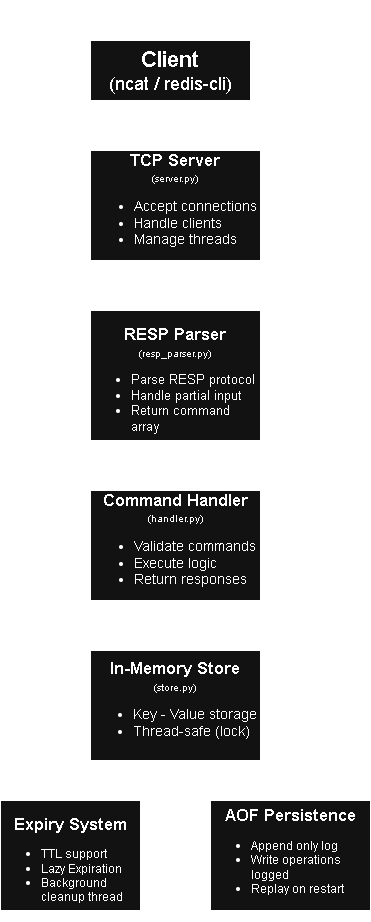

The diagram above was exported from draw.io. Its source (the exported page's mxGraphModel, read from the mxfile embedded in the PNG):
<mxGraphModel dx="1603" dy="775" grid="1" gridSize="10" guides="1" tooltips="1" connect="1" arrows="1" fold="1" page="1" pageScale="1" pageWidth="850" pageHeight="1100" math="0" shadow="0">
  <root>
    <mxCell id="0" />
    <mxCell id="1" parent="0" />
    <mxCell id="2YhcAsJUY7yRUbpoKrCa-23" parent="1" style="shape=curlyBracket;whiteSpace=wrap;html=1;rounded=1;flipH=1;labelPosition=right;verticalLabelPosition=middle;align=left;verticalAlign=middle;legacyAnchorPoints=0;size=0.5;rotation=270;strokeColor=light-dark(#000000,#FFFFFF);fillColor=light-dark(#FFFFFF,#FFFFFF);" value="" vertex="1">
      <mxGeometry height="211.86" width="29.67" x="388.28" y="667.05" as="geometry" />
    </mxCell>
    <mxCell id="2YhcAsJUY7yRUbpoKrCa-1" parent="1" style="rounded=0;whiteSpace=wrap;html=1;" value="&lt;font style=&quot;font-size: 22px;&quot;&gt;&lt;b&gt;Client&lt;/b&gt;&lt;/font&gt;&lt;div&gt;&lt;font style=&quot;font-size: 18px;&quot;&gt;(ncat / redis-cli)&lt;/font&gt;&lt;/div&gt;" vertex="1">
      <mxGeometry height="60" width="160" x="320" y="40" as="geometry" />
    </mxCell>
    <mxCell id="2YhcAsJUY7yRUbpoKrCa-2" parent="1" style="rounded=0;whiteSpace=wrap;html=1;" value="&lt;div&gt;&lt;font style=&quot;font-size: 17px;&quot;&gt;&lt;b&gt;TCP Server&lt;/b&gt;&lt;/font&gt;&lt;/div&gt;&lt;div&gt;&lt;font style=&quot;font-size: 10px;&quot;&gt;(server.py)&lt;/font&gt;&lt;/div&gt;&lt;div&gt;&lt;ul&gt;&lt;li style=&quot;text-align: left;&quot;&gt;&lt;font style=&quot;font-size: 14px;&quot;&gt;Accept connections&lt;/font&gt;&lt;/li&gt;&lt;li style=&quot;text-align: left;&quot;&gt;&lt;font style=&quot;font-size: 14px;&quot;&gt;Handle clients&lt;/font&gt;&lt;/li&gt;&lt;li style=&quot;text-align: left;&quot;&gt;&lt;font style=&quot;font-size: 14px;&quot;&gt;Manage threads&lt;/font&gt;&lt;/li&gt;&lt;/ul&gt;&lt;/div&gt;" vertex="1">
      <mxGeometry height="110" width="170" x="320" y="150" as="geometry" />
    </mxCell>
    <mxCell id="2YhcAsJUY7yRUbpoKrCa-3" edge="1" parent="1" style="endArrow=classic;html=1;rounded=0;strokeColor=light-dark(#000000,#FFFFFF);" value="">
      <mxGeometry height="50" relative="1" width="50" as="geometry">
        <mxPoint x="400" y="120" as="sourcePoint" />
        <mxPoint x="400" y="100" as="targetPoint" />
      </mxGeometry>
    </mxCell>
    <mxCell id="2YhcAsJUY7yRUbpoKrCa-4" parent="1" style="text;html=1;whiteSpace=wrap;strokeColor=none;fillColor=none;align=center;verticalAlign=middle;rounded=0;" value="&lt;span style=&quot;font-size: 14px;&quot;&gt;&lt;font style=&quot;color: light-dark(rgb(0, 0, 0), rgb(255, 255, 255));&quot;&gt;TCP Connection&lt;/font&gt;&lt;/span&gt;" vertex="1">
      <mxGeometry height="10" width="122.5" x="338.75" y="120" as="geometry" />
    </mxCell>
    <mxCell id="2YhcAsJUY7yRUbpoKrCa-6" edge="1" parent="1" style="endArrow=classic;html=1;rounded=0;exitX=0.5;exitY=1;exitDx=0;exitDy=0;strokeColor=light-dark(#000000,#FFFFFF);" value="">
      <mxGeometry height="50" relative="1" width="50" as="geometry">
        <mxPoint x="399.76" y="130" as="sourcePoint" />
        <mxPoint x="399.96" y="150" as="targetPoint" />
      </mxGeometry>
    </mxCell>
    <mxCell id="2YhcAsJUY7yRUbpoKrCa-7" edge="1" parent="1" style="endArrow=classic;html=1;rounded=0;strokeColor=light-dark(#000000,#FFFFFF);" value="">
      <mxGeometry height="50" relative="1" width="50" as="geometry">
        <mxPoint x="399.8" y="280" as="sourcePoint" />
        <mxPoint x="399.8" y="260" as="targetPoint" />
      </mxGeometry>
    </mxCell>
    <mxCell id="2YhcAsJUY7yRUbpoKrCa-8" parent="1" style="text;whiteSpace=wrap;html=1;" value="&lt;font style=&quot;color: light-dark(rgb(0, 0, 0), rgb(255, 255, 255));&quot;&gt;Command Array&lt;/font&gt;" vertex="1">
      <mxGeometry height="20" width="130" x="350" y="270" as="geometry" />
    </mxCell>
    <mxCell id="2YhcAsJUY7yRUbpoKrCa-9" edge="1" parent="1" style="endArrow=classic;html=1;rounded=0;exitX=0.5;exitY=1;exitDx=0;exitDy=0;strokeColor=light-dark(#000000,#FFFFFF);" value="">
      <mxGeometry height="50" relative="1" width="50" as="geometry">
        <mxPoint x="399.88" y="290" as="sourcePoint" />
        <mxPoint x="400.08" y="310" as="targetPoint" />
      </mxGeometry>
    </mxCell>
    <mxCell id="2YhcAsJUY7yRUbpoKrCa-10" parent="1" style="rounded=0;whiteSpace=wrap;html=1;" value="&lt;div&gt;&lt;span style=&quot;background-color: transparent; color: light-dark(rgb(0, 0, 0), rgb(255, 255, 255)); font-size: 17px;&quot;&gt;&lt;b&gt;&lt;br&gt;&lt;/b&gt;&lt;/span&gt;&lt;/div&gt;&lt;div&gt;&lt;span style=&quot;background-color: transparent; color: light-dark(rgb(0, 0, 0), rgb(255, 255, 255)); font-size: 17px;&quot;&gt;&lt;b&gt;RESP Parser&lt;/b&gt;&lt;/span&gt;&lt;/div&gt;&lt;div&gt;&lt;span style=&quot;font-size: 10px; background-color: transparent; color: light-dark(rgb(0, 0, 0), rgb(255, 255, 255));&quot;&gt;(resp_parser.py)&lt;/span&gt;&lt;/div&gt;&lt;div&gt;&lt;ul&gt;&lt;li style=&quot;text-align: left;&quot;&gt;&lt;font style=&quot;font-size: 13px;&quot;&gt;Parse RESP protocol&lt;/font&gt;&lt;/li&gt;&lt;li style=&quot;text-align: left;&quot;&gt;&lt;font style=&quot;font-size: 13px;&quot;&gt;Handle partial input&lt;/font&gt;&lt;/li&gt;&lt;li style=&quot;text-align: left;&quot;&gt;&lt;font style=&quot;font-size: 13px;&quot;&gt;Return command array&lt;/font&gt;&lt;/li&gt;&lt;/ul&gt;&lt;/div&gt;" vertex="1">
      <mxGeometry height="130" width="170" x="320" y="310" as="geometry" />
    </mxCell>
    <mxCell id="2YhcAsJUY7yRUbpoKrCa-14" edge="1" parent="1" style="endArrow=classic;html=1;rounded=0;strokeColor=light-dark(#000000,#FFFFFF);" value="">
      <mxGeometry height="50" relative="1" width="50" as="geometry">
        <mxPoint x="399.83" y="460" as="sourcePoint" />
        <mxPoint x="399.83" y="440" as="targetPoint" />
      </mxGeometry>
    </mxCell>
    <mxCell id="2YhcAsJUY7yRUbpoKrCa-15" parent="1" style="text;html=1;whiteSpace=wrap;strokeColor=none;fillColor=none;align=center;verticalAlign=middle;rounded=0;" value="&lt;font style=&quot;color: light-dark(rgb(0, 0, 0), rgb(255, 255, 255));&quot;&gt;Command Array&lt;/font&gt;" vertex="1">
      <mxGeometry height="10" width="100" x="353.12" y="460" as="geometry" />
    </mxCell>
    <mxCell id="2YhcAsJUY7yRUbpoKrCa-16" edge="1" parent="1" style="endArrow=classic;html=1;rounded=0;exitX=0.5;exitY=1;exitDx=0;exitDy=0;strokeColor=light-dark(#000000,#FFFFFF);" value="">
      <mxGeometry height="50" relative="1" width="50" as="geometry">
        <mxPoint x="399.83" y="470" as="sourcePoint" />
        <mxPoint x="400.03" y="490" as="targetPoint" />
      </mxGeometry>
    </mxCell>
    <mxCell id="2YhcAsJUY7yRUbpoKrCa-17" parent="1" style="rounded=0;whiteSpace=wrap;html=1;" value="&lt;div&gt;&lt;span style=&quot;background-color: transparent; color: light-dark(rgb(0, 0, 0), rgb(255, 255, 255)); font-size: 17px;&quot;&gt;&lt;b&gt;Command Handler&lt;/b&gt;&lt;/span&gt;&lt;/div&gt;&lt;div&gt;&lt;span style=&quot;font-size: 10px; background-color: transparent; color: light-dark(rgb(0, 0, 0), rgb(255, 255, 255));&quot;&gt;(handler.py)&lt;/span&gt;&lt;/div&gt;&lt;div&gt;&lt;ul&gt;&lt;li style=&quot;text-align: left;&quot;&gt;&lt;span style=&quot;font-size: 14px;&quot;&gt;Validate commands&lt;/span&gt;&lt;/li&gt;&lt;li style=&quot;text-align: left;&quot;&gt;&lt;span style=&quot;font-size: 14px;&quot;&gt;Execute logic&lt;/span&gt;&lt;/li&gt;&lt;li style=&quot;text-align: left;&quot;&gt;&lt;span style=&quot;font-size: 14px;&quot;&gt;Return responses&lt;/span&gt;&lt;/li&gt;&lt;/ul&gt;&lt;/div&gt;" vertex="1">
      <mxGeometry height="110" width="170" x="320" y="490" as="geometry" />
    </mxCell>
    <mxCell id="2YhcAsJUY7yRUbpoKrCa-18" edge="1" parent="1" style="endArrow=classic;html=1;rounded=0;strokeColor=light-dark(#000000,#FFFFFF);" value="">
      <mxGeometry height="50" relative="1" width="50" as="geometry">
        <mxPoint x="399.9" y="620" as="sourcePoint" />
        <mxPoint x="399.9" y="600" as="targetPoint" />
      </mxGeometry>
    </mxCell>
    <mxCell id="2YhcAsJUY7yRUbpoKrCa-19" parent="1" style="text;html=1;whiteSpace=wrap;strokeColor=none;fillColor=none;align=center;verticalAlign=middle;rounded=0;" value="&lt;font style=&quot;color: light-dark(rgb(0, 0, 0), rgb(255, 255, 255));&quot;&gt;Read / Write&lt;/font&gt;" vertex="1">
      <mxGeometry height="10" width="80" x="360" y="620" as="geometry" />
    </mxCell>
    <mxCell id="2YhcAsJUY7yRUbpoKrCa-20" edge="1" parent="1" style="endArrow=classic;html=1;rounded=0;exitX=0.5;exitY=1;exitDx=0;exitDy=0;strokeColor=light-dark(#000000,#FFFFFF);" value="">
      <mxGeometry height="50" relative="1" width="50" as="geometry">
        <mxPoint x="399.9" y="630" as="sourcePoint" />
        <mxPoint x="400.09999999999997" y="650" as="targetPoint" />
      </mxGeometry>
    </mxCell>
    <mxCell id="2YhcAsJUY7yRUbpoKrCa-21" parent="1" style="rounded=0;whiteSpace=wrap;html=1;" value="&lt;div&gt;&lt;span style=&quot;background-color: transparent; color: light-dark(rgb(0, 0, 0), rgb(255, 255, 255)); font-size: 17px;&quot;&gt;&lt;b&gt;In-Memory Store&lt;/b&gt;&lt;/span&gt;&lt;/div&gt;&lt;div&gt;&lt;span style=&quot;background-color: transparent; color: light-dark(rgb(0, 0, 0), rgb(255, 255, 255)); font-size: 10px;&quot;&gt;(store.py)&lt;/span&gt;&lt;/div&gt;&lt;div&gt;&lt;ul&gt;&lt;li style=&quot;text-align: left;&quot;&gt;&lt;span style=&quot;font-size: 14px;&quot;&gt;Key - Value storage&lt;/span&gt;&lt;/li&gt;&lt;li style=&quot;text-align: left;&quot;&gt;&lt;span style=&quot;font-size: 14px;&quot;&gt;Thread-safe (lock)&lt;/span&gt;&lt;/li&gt;&lt;/ul&gt;&lt;/div&gt;" vertex="1">
      <mxGeometry height="110" width="170" x="320" y="650" as="geometry" />
    </mxCell>
    <mxCell id="2YhcAsJUY7yRUbpoKrCa-24" edge="1" parent="1" style="endArrow=classic;html=1;rounded=0;strokeColor=light-dark(#000000,#FFFFFF);" value="">
      <mxGeometry height="50" relative="1" width="50" as="geometry">
        <mxPoint x="297" y="780" as="sourcePoint" />
        <mxPoint x="297" y="800" as="targetPoint" />
      </mxGeometry>
    </mxCell>
    <mxCell id="2YhcAsJUY7yRUbpoKrCa-25" edge="1" parent="1" style="endArrow=classic;html=1;rounded=0;strokeColor=light-dark(#000000,#FFFFFF);" value="">
      <mxGeometry height="50" relative="1" width="50" as="geometry">
        <mxPoint x="509" y="780" as="sourcePoint" />
        <mxPoint x="509" y="800" as="targetPoint" />
      </mxGeometry>
    </mxCell>
    <mxCell id="2YhcAsJUY7yRUbpoKrCa-26" parent="1" style="rounded=0;whiteSpace=wrap;html=1;" value="&lt;div&gt;&lt;span style=&quot;background-color: transparent; color: light-dark(rgb(0, 0, 0), rgb(255, 255, 255)); font-size: 17px;&quot;&gt;&lt;b&gt;&lt;br&gt;&lt;/b&gt;&lt;/span&gt;&lt;/div&gt;&lt;div&gt;&lt;span style=&quot;background-color: transparent; color: light-dark(rgb(0, 0, 0), rgb(255, 255, 255)); font-size: 17px;&quot;&gt;&lt;b&gt;Expiry System&lt;/b&gt;&lt;/span&gt;&lt;/div&gt;&lt;div style=&quot;text-align: left;&quot;&gt;&lt;ul&gt;&lt;li&gt;&lt;span style=&quot;background-color: transparent; color: light-dark(rgb(0, 0, 0), rgb(255, 255, 255));&quot;&gt;&lt;font style=&quot;&quot;&gt;TTL support&lt;/font&gt;&lt;/span&gt;&lt;/li&gt;&lt;li&gt;&lt;span style=&quot;background-color: transparent; color: light-dark(rgb(0, 0, 0), rgb(255, 255, 255));&quot;&gt;&lt;font&gt;Lazy Expiration&lt;/font&gt;&lt;/span&gt;&lt;/li&gt;&lt;li&gt;&lt;span style=&quot;background-color: transparent; color: light-dark(rgb(0, 0, 0), rgb(255, 255, 255));&quot;&gt;&lt;font style=&quot;&quot;&gt;Background cleanup thread&lt;/font&gt;&lt;/span&gt;&lt;/li&gt;&lt;/ul&gt;&lt;/div&gt;" vertex="1">
      <mxGeometry height="110" width="140" x="230" y="800" as="geometry" />
    </mxCell>
    <mxCell id="2YhcAsJUY7yRUbpoKrCa-27" parent="1" style="rounded=0;whiteSpace=wrap;html=1;" value="&lt;div&gt;&lt;span style=&quot;background-color: transparent; color: light-dark(rgb(0, 0, 0), rgb(255, 255, 255)); text-align: left;&quot;&gt;&lt;b style=&quot;&quot;&gt;&lt;font style=&quot;font-size: 15px;&quot;&gt;&lt;br&gt;&lt;/font&gt;&lt;/b&gt;&lt;/span&gt;&lt;/div&gt;&lt;div&gt;&lt;span style=&quot;background-color: transparent; color: light-dark(rgb(0, 0, 0), rgb(255, 255, 255)); text-align: left;&quot;&gt;&lt;b style=&quot;&quot;&gt;&lt;font style=&quot;font-size: 17px;&quot;&gt;AOF Persistence&lt;/font&gt;&lt;/b&gt;&lt;/span&gt;&lt;/div&gt;&lt;div style=&quot;text-align: left;&quot;&gt;&lt;ul&gt;&lt;li&gt;&lt;span style=&quot;background-color: transparent; color: light-dark(rgb(0, 0, 0), rgb(255, 255, 255));&quot;&gt;&lt;font&gt;Append only log&lt;/font&gt;&lt;/span&gt;&lt;/li&gt;&lt;li&gt;&lt;span style=&quot;background-color: transparent; color: light-dark(rgb(0, 0, 0), rgb(255, 255, 255));&quot;&gt;&lt;font&gt;Write operations logged&lt;/font&gt;&lt;/span&gt;&lt;/li&gt;&lt;li&gt;&lt;span style=&quot;background-color: transparent; color: light-dark(rgb(0, 0, 0), rgb(255, 255, 255));&quot;&gt;&lt;font&gt;Replay on restart&lt;/font&gt;&lt;/span&gt;&lt;/li&gt;&lt;/ul&gt;&lt;/div&gt;&lt;div&gt;&lt;br&gt;&lt;/div&gt;" vertex="1">
      <mxGeometry height="110" width="160" x="440" y="800" as="geometry" />
    </mxCell>
    <mxCell id="2YhcAsJUY7yRUbpoKrCa-32" edge="1" parent="1" style="endArrow=none;html=1;rounded=0;strokeColor=light-dark(#000000,#FFFFFF);" value="">
      <mxGeometry height="50" relative="1" width="50" as="geometry">
        <mxPoint x="280" y="800" as="sourcePoint" />
        <mxPoint x="280" y="710" as="targetPoint" />
      </mxGeometry>
    </mxCell>
    <mxCell id="2YhcAsJUY7yRUbpoKrCa-33" edge="1" parent="1" style="endArrow=classic;html=1;rounded=0;entryX=-0.006;entryY=0.545;entryDx=0;entryDy=0;entryPerimeter=0;strokeColor=light-dark(#000000,#FFFFFF);" target="2YhcAsJUY7yRUbpoKrCa-21" value="">
      <mxGeometry height="50" relative="1" width="50" as="geometry">
        <mxPoint x="280" y="710" as="sourcePoint" />
        <mxPoint x="330" y="710" as="targetPoint" />
      </mxGeometry>
    </mxCell>
    <mxCell id="2YhcAsJUY7yRUbpoKrCa-34" edge="1" parent="1" style="endArrow=none;html=1;rounded=0;strokeColor=light-dark(#000000,#FFFFFF);" value="">
      <mxGeometry height="50" relative="1" width="50" as="geometry">
        <mxPoint x="530" y="800" as="sourcePoint" />
        <mxPoint x="530" y="710" as="targetPoint" />
      </mxGeometry>
    </mxCell>
    <mxCell id="2YhcAsJUY7yRUbpoKrCa-35" edge="1" parent="1" style="endArrow=classic;html=1;rounded=0;entryX=1.006;entryY=0.552;entryDx=0;entryDy=0;entryPerimeter=0;strokeColor=light-dark(#000000,#FFFFFF);" target="2YhcAsJUY7yRUbpoKrCa-21" value="">
      <mxGeometry height="50" relative="1" width="50" as="geometry">
        <mxPoint x="530" y="710" as="sourcePoint" />
        <mxPoint x="580" y="660" as="targetPoint" />
      </mxGeometry>
    </mxCell>
    <mxCell id="2YhcAsJUY7yRUbpoKrCa-36" parent="1" style="text;html=1;whiteSpace=wrap;strokeColor=none;fillColor=none;align=center;verticalAlign=middle;rounded=0;" value="&lt;font style=&quot;font-size: 15px;&quot;&gt;Redis - Like Server Architecture&lt;/font&gt;" vertex="1">
      <mxGeometry height="30" width="240" x="280" as="geometry" />
    </mxCell>
  </root>
</mxGraphModel>